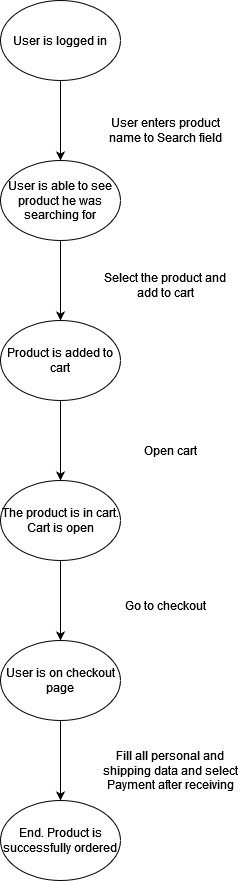

The diagram above was exported from draw.io. Its source (the exported page's mxGraphModel, read from the mxfile embedded in the PNG):
<mxGraphModel dx="1674" dy="782" grid="1" gridSize="10" guides="1" tooltips="1" connect="1" arrows="1" fold="1" page="1" pageScale="1" pageWidth="827" pageHeight="1169" math="0" shadow="0">
  <root>
    <mxCell id="0" />
    <mxCell id="1" parent="0" />
    <mxCell id="Q1OiKGylVM9ElHR38jbn-3" value="" style="edgeStyle=orthogonalEdgeStyle;rounded=0;orthogonalLoop=1;jettySize=auto;html=1;" parent="1" source="Q1OiKGylVM9ElHR38jbn-1" target="Q1OiKGylVM9ElHR38jbn-2" edge="1">
      <mxGeometry relative="1" as="geometry" />
    </mxCell>
    <mxCell id="Q1OiKGylVM9ElHR38jbn-1" value="User is logged in" style="ellipse;whiteSpace=wrap;html=1;" parent="1" vertex="1">
      <mxGeometry x="140" y="40" width="120" height="80" as="geometry" />
    </mxCell>
    <mxCell id="Q1OiKGylVM9ElHR38jbn-5" value="" style="edgeStyle=orthogonalEdgeStyle;rounded=0;orthogonalLoop=1;jettySize=auto;html=1;" parent="1" source="Q1OiKGylVM9ElHR38jbn-2" target="Q1OiKGylVM9ElHR38jbn-4" edge="1">
      <mxGeometry relative="1" as="geometry" />
    </mxCell>
    <mxCell id="Q1OiKGylVM9ElHR38jbn-2" value="User is able to see product he was searching for" style="ellipse;whiteSpace=wrap;html=1;" parent="1" vertex="1">
      <mxGeometry x="140" y="200" width="120" height="80" as="geometry" />
    </mxCell>
    <mxCell id="Q1OiKGylVM9ElHR38jbn-7" value="" style="edgeStyle=orthogonalEdgeStyle;rounded=0;orthogonalLoop=1;jettySize=auto;html=1;" parent="1" source="Q1OiKGylVM9ElHR38jbn-4" target="Q1OiKGylVM9ElHR38jbn-6" edge="1">
      <mxGeometry relative="1" as="geometry" />
    </mxCell>
    <mxCell id="Q1OiKGylVM9ElHR38jbn-4" value="Product is added to cart" style="ellipse;whiteSpace=wrap;html=1;" parent="1" vertex="1">
      <mxGeometry x="140" y="360" width="120" height="80" as="geometry" />
    </mxCell>
    <mxCell id="Q1OiKGylVM9ElHR38jbn-9" value="" style="edgeStyle=orthogonalEdgeStyle;rounded=0;orthogonalLoop=1;jettySize=auto;html=1;" parent="1" source="Q1OiKGylVM9ElHR38jbn-6" target="Q1OiKGylVM9ElHR38jbn-8" edge="1">
      <mxGeometry relative="1" as="geometry" />
    </mxCell>
    <mxCell id="Q1OiKGylVM9ElHR38jbn-6" value="The product is in cart. Cart is open" style="ellipse;whiteSpace=wrap;html=1;" parent="1" vertex="1">
      <mxGeometry x="140" y="520" width="120" height="80" as="geometry" />
    </mxCell>
    <mxCell id="Q1OiKGylVM9ElHR38jbn-11" value="" style="edgeStyle=orthogonalEdgeStyle;rounded=0;orthogonalLoop=1;jettySize=auto;html=1;" parent="1" source="Q1OiKGylVM9ElHR38jbn-8" target="Q1OiKGylVM9ElHR38jbn-10" edge="1">
      <mxGeometry relative="1" as="geometry" />
    </mxCell>
    <mxCell id="Q1OiKGylVM9ElHR38jbn-8" value="User is on checkout page" style="ellipse;whiteSpace=wrap;html=1;" parent="1" vertex="1">
      <mxGeometry x="140" y="680" width="120" height="80" as="geometry" />
    </mxCell>
    <mxCell id="Q1OiKGylVM9ElHR38jbn-10" value="End. Product is successfully ordered" style="ellipse;whiteSpace=wrap;html=1;" parent="1" vertex="1">
      <mxGeometry x="140" y="840" width="120" height="80" as="geometry" />
    </mxCell>
    <mxCell id="Q1OiKGylVM9ElHR38jbn-12" value="User enters product name to Search field" style="text;html=1;strokeColor=none;fillColor=none;align=center;verticalAlign=middle;whiteSpace=wrap;rounded=0;" parent="1" vertex="1">
      <mxGeometry x="240" y="150" width="130" height="40" as="geometry" />
    </mxCell>
    <mxCell id="Q1OiKGylVM9ElHR38jbn-14" value="Select the product and add to cart" style="text;html=1;strokeColor=none;fillColor=none;align=center;verticalAlign=middle;whiteSpace=wrap;rounded=0;" parent="1" vertex="1">
      <mxGeometry x="240" y="310" width="130" height="30" as="geometry" />
    </mxCell>
    <mxCell id="Q1OiKGylVM9ElHR38jbn-15" value="Open cart" style="text;html=1;strokeColor=none;fillColor=none;align=center;verticalAlign=middle;whiteSpace=wrap;rounded=0;" parent="1" vertex="1">
      <mxGeometry x="240" y="470" width="140" height="40" as="geometry" />
    </mxCell>
    <mxCell id="Q1OiKGylVM9ElHR38jbn-16" value="Go to checkout" style="text;html=1;strokeColor=none;fillColor=none;align=center;verticalAlign=middle;whiteSpace=wrap;rounded=0;" parent="1" vertex="1">
      <mxGeometry x="240" y="630" width="130" height="30" as="geometry" />
    </mxCell>
    <mxCell id="Q1OiKGylVM9ElHR38jbn-17" value="Fill all personal and shipping data and select Payment after receiving" style="text;html=1;strokeColor=none;fillColor=none;align=center;verticalAlign=middle;whiteSpace=wrap;rounded=0;" parent="1" vertex="1">
      <mxGeometry x="240" y="790" width="140" height="40" as="geometry" />
    </mxCell>
  </root>
</mxGraphModel>